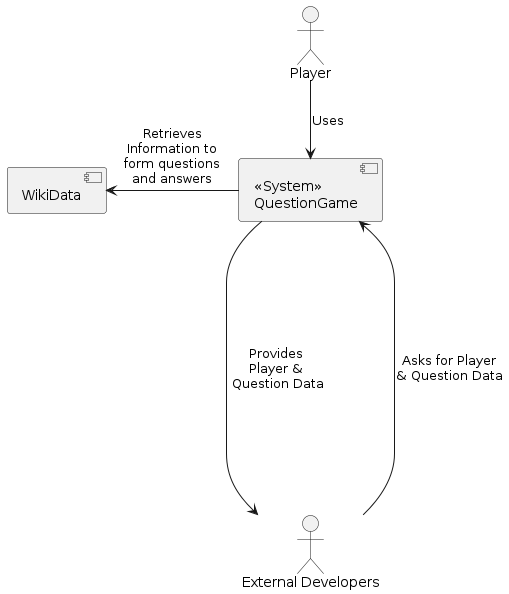

The diagram above was rendered by PlantUML. Its source (embedded in the PNG):
@startuml
actor Player as user
actor "External Developers" as developers
component System [
  <<System>>
  QuestionGame
]
component WikiData as wikidata

user -down-> System : Uses
System -left-> wikidata : Retrieves\nInformation to\nform questions\nand answers
developers -down-> System : Asks for Player\n& Question Data
System -----> developers : Provides\nPlayer &\n Question Data
@enduml